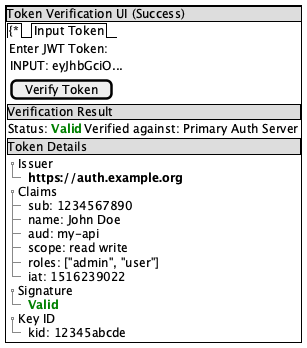

The diagram above was rendered by PlantUML. Its source (embedded in the PNG):
@startsalt
{+
  {* Token Verification UI (Success)}
  {
    {/ 
      {* Input Token}
      {
        {
          Enter JWT Token:
          {INPUT: eyJhbGciO... }
        }
        {
          [Verify Token]
        }
      }
      {* Verification Result}
      {
        Status: <color:green>**Valid**</color> | Verified against: Primary Auth Server
      }
      {* Token Details}
      {
        {T
          + Issuer
          ++ <b>https://auth.example.org</b>
          + Claims
          ++ sub: 1234567890
          ++ name: John Doe
          ++ aud: my-api 
          ++ scope: read write
          ++ roles: ["admin", "user"]
          ++ iat: 1516239022
          + Signature
          ++ <color:green>**Valid**</color>
          + Key ID
          ++ kid: 12345abcde
        }
      }
    }
  }
  {
    [Back to Configuration] | [Export Token Details]
  }
}
@endsalt